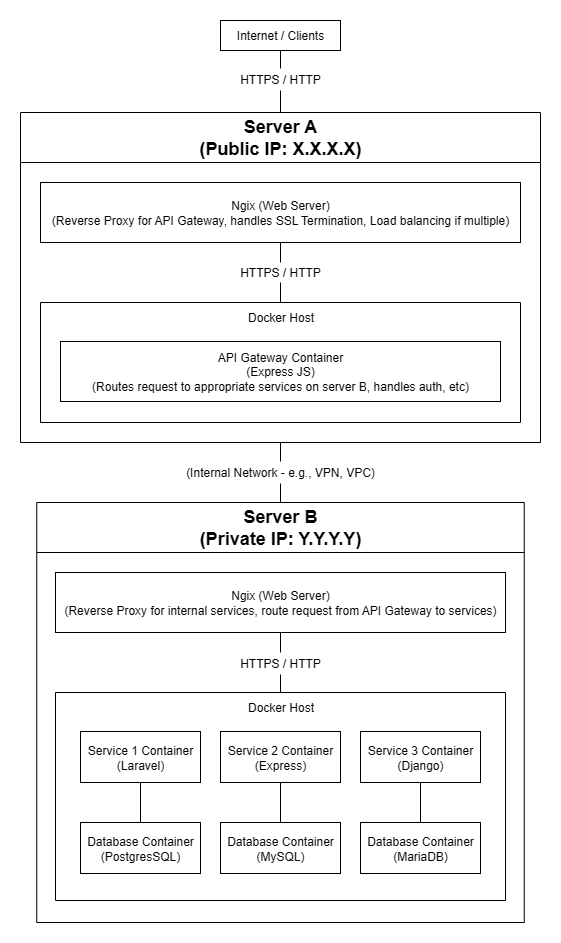

The diagram above was exported from draw.io. Its source (the exported page's mxGraphModel, read from the mxfile embedded in the PNG):
<mxGraphModel dx="732" dy="1428" grid="1" gridSize="10" guides="1" tooltips="1" connect="1" arrows="1" fold="1" page="1" pageScale="1" pageWidth="850" pageHeight="1100" math="0" shadow="0">
  <root>
    <mxCell id="0" />
    <mxCell id="1" parent="0" />
    <mxCell id="3OMwjzpLB7cQj-1kULPp-2" value="&lt;h2&gt;Server A&lt;br&gt;(Public IP: X.X.X.X)&lt;/h2&gt;" style="swimlane;whiteSpace=wrap;html=1;startSize=50;" parent="1" vertex="1">
      <mxGeometry x="510" y="-930" width="520" height="330" as="geometry">
        <mxRectangle x="400" y="-510" width="130" height="40" as="alternateBounds" />
      </mxGeometry>
    </mxCell>
    <mxCell id="3OMwjzpLB7cQj-1kULPp-4" value="Ngix (Web Server)&lt;div&gt;(Reverse Proxy for API Gateway, handles SSL Termination, Load balancing if multiple)&lt;/div&gt;" style="rounded=0;whiteSpace=wrap;html=1;" parent="3OMwjzpLB7cQj-1kULPp-2" vertex="1">
      <mxGeometry x="20" y="70" width="480" height="60" as="geometry" />
    </mxCell>
    <mxCell id="3OMwjzpLB7cQj-1kULPp-11" value="" style="swimlane;startSize=0;" parent="3OMwjzpLB7cQj-1kULPp-2" vertex="1">
      <mxGeometry x="20" y="190" width="480" height="120" as="geometry" />
    </mxCell>
    <mxCell id="3OMwjzpLB7cQj-1kULPp-10" value="API Gateway Container&lt;div&gt;(Express JS)&lt;/div&gt;&lt;div&gt;(Routes request to appropriate services on server B, handles auth, etc)&lt;/div&gt;" style="rounded=0;whiteSpace=wrap;html=1;" parent="3OMwjzpLB7cQj-1kULPp-11" vertex="1">
      <mxGeometry x="20" y="39" width="440" height="60" as="geometry" />
    </mxCell>
    <mxCell id="3OMwjzpLB7cQj-1kULPp-12" value="Docker Host" style="text;html=1;align=center;verticalAlign=middle;resizable=0;points=[];autosize=1;strokeColor=none;fillColor=none;" parent="3OMwjzpLB7cQj-1kULPp-11" vertex="1">
      <mxGeometry x="195" width="90" height="30" as="geometry" />
    </mxCell>
    <mxCell id="UlkETmmc-7L0bvYlxfBp-24" value="HTTPS / HTTP" style="text;html=1;align=center;verticalAlign=middle;whiteSpace=wrap;rounded=0;" vertex="1" parent="3OMwjzpLB7cQj-1kULPp-2">
      <mxGeometry x="215" y="150" width="90" height="20" as="geometry" />
    </mxCell>
    <mxCell id="UlkETmmc-7L0bvYlxfBp-25" value="" style="endArrow=none;html=1;rounded=0;entryX=0.5;entryY=1;entryDx=0;entryDy=0;" edge="1" source="UlkETmmc-7L0bvYlxfBp-24" parent="3OMwjzpLB7cQj-1kULPp-2" target="3OMwjzpLB7cQj-1kULPp-4">
      <mxGeometry width="50" height="50" relative="1" as="geometry">
        <mxPoint x="245" y="200" as="sourcePoint" />
        <mxPoint x="315" y="30" as="targetPoint" />
      </mxGeometry>
    </mxCell>
    <mxCell id="UlkETmmc-7L0bvYlxfBp-26" value="" style="endArrow=none;html=1;rounded=0;exitX=0.5;exitY=1;exitDx=0;exitDy=0;entryX=0.5;entryY=0;entryDx=0;entryDy=0;" edge="1" source="UlkETmmc-7L0bvYlxfBp-24" parent="3OMwjzpLB7cQj-1kULPp-2" target="3OMwjzpLB7cQj-1kULPp-11">
      <mxGeometry width="50" height="50" relative="1" as="geometry">
        <mxPoint x="325" y="60" as="sourcePoint" />
        <mxPoint x="315" y="120" as="targetPoint" />
      </mxGeometry>
    </mxCell>
    <mxCell id="UlkETmmc-7L0bvYlxfBp-20" value="Internet / Clients" style="rounded=0;whiteSpace=wrap;html=1;" vertex="1" parent="1">
      <mxGeometry x="710" y="-1022" width="120" height="30" as="geometry" />
    </mxCell>
    <mxCell id="UlkETmmc-7L0bvYlxfBp-21" value="HTTPS / HTTP" style="text;html=1;align=center;verticalAlign=middle;whiteSpace=wrap;rounded=0;" vertex="1" parent="1">
      <mxGeometry x="725" y="-974" width="90" height="22" as="geometry" />
    </mxCell>
    <mxCell id="UlkETmmc-7L0bvYlxfBp-22" value="" style="endArrow=none;html=1;rounded=0;entryX=0.5;entryY=1;entryDx=0;entryDy=0;" edge="1" parent="1" source="UlkETmmc-7L0bvYlxfBp-21" target="UlkETmmc-7L0bvYlxfBp-20">
      <mxGeometry width="50" height="50" relative="1" as="geometry">
        <mxPoint x="700" y="-850" as="sourcePoint" />
        <mxPoint x="750" y="-900" as="targetPoint" />
      </mxGeometry>
    </mxCell>
    <mxCell id="UlkETmmc-7L0bvYlxfBp-23" value="" style="endArrow=none;html=1;rounded=0;exitX=0.5;exitY=1;exitDx=0;exitDy=0;" edge="1" parent="1" source="UlkETmmc-7L0bvYlxfBp-21" target="3OMwjzpLB7cQj-1kULPp-2">
      <mxGeometry width="50" height="50" relative="1" as="geometry">
        <mxPoint x="780" y="-990" as="sourcePoint" />
        <mxPoint x="780" y="-1010" as="targetPoint" />
      </mxGeometry>
    </mxCell>
    <mxCell id="UlkETmmc-7L0bvYlxfBp-27" value="&lt;h2&gt;Server B&lt;br&gt;(Private IP: Y.Y.Y.Y)&lt;/h2&gt;" style="swimlane;whiteSpace=wrap;html=1;startSize=50;" vertex="1" parent="1">
      <mxGeometry x="526.25" y="-540" width="487.5" height="420" as="geometry">
        <mxRectangle x="400" y="-510" width="130" height="40" as="alternateBounds" />
      </mxGeometry>
    </mxCell>
    <mxCell id="UlkETmmc-7L0bvYlxfBp-28" value="Ngix (Web Server)&lt;div&gt;(Reverse Proxy for internal services, route request from API Gateway to services)&lt;/div&gt;" style="rounded=0;whiteSpace=wrap;html=1;" vertex="1" parent="UlkETmmc-7L0bvYlxfBp-27">
      <mxGeometry x="18.75" y="70" width="450" height="60" as="geometry" />
    </mxCell>
    <mxCell id="UlkETmmc-7L0bvYlxfBp-29" value="" style="swimlane;startSize=0;" vertex="1" parent="UlkETmmc-7L0bvYlxfBp-27">
      <mxGeometry x="18.75" y="190" width="450" height="208" as="geometry" />
    </mxCell>
    <mxCell id="UlkETmmc-7L0bvYlxfBp-30" value="Service 1 Container&lt;div&gt;(Laravel)&lt;/div&gt;" style="rounded=0;whiteSpace=wrap;html=1;" vertex="1" parent="UlkETmmc-7L0bvYlxfBp-29">
      <mxGeometry x="25" y="39" width="120" height="51" as="geometry" />
    </mxCell>
    <mxCell id="UlkETmmc-7L0bvYlxfBp-31" value="Docker Host" style="text;html=1;align=center;verticalAlign=middle;resizable=0;points=[];autosize=1;strokeColor=none;fillColor=none;" vertex="1" parent="UlkETmmc-7L0bvYlxfBp-29">
      <mxGeometry x="180" width="90" height="30" as="geometry" />
    </mxCell>
    <mxCell id="UlkETmmc-7L0bvYlxfBp-32" value="Service 2 Container&lt;div&gt;(Express)&lt;/div&gt;" style="rounded=0;whiteSpace=wrap;html=1;" vertex="1" parent="UlkETmmc-7L0bvYlxfBp-29">
      <mxGeometry x="165" y="39" width="120" height="51" as="geometry" />
    </mxCell>
    <mxCell id="UlkETmmc-7L0bvYlxfBp-33" value="Service 3 Container&lt;div&gt;(Django)&lt;/div&gt;" style="rounded=0;whiteSpace=wrap;html=1;" vertex="1" parent="UlkETmmc-7L0bvYlxfBp-29">
      <mxGeometry x="305" y="39" width="120" height="51" as="geometry" />
    </mxCell>
    <mxCell id="UlkETmmc-7L0bvYlxfBp-37" value="" style="endArrow=none;html=1;rounded=0;exitX=0.5;exitY=1;exitDx=0;exitDy=0;entryX=0.5;entryY=0;entryDx=0;entryDy=0;" edge="1" parent="UlkETmmc-7L0bvYlxfBp-29" source="UlkETmmc-7L0bvYlxfBp-30" target="UlkETmmc-7L0bvYlxfBp-49">
      <mxGeometry width="50" height="50" relative="1" as="geometry">
        <mxPoint x="230" y="38" as="sourcePoint" />
        <mxPoint x="85" y="130" as="targetPoint" />
      </mxGeometry>
    </mxCell>
    <mxCell id="UlkETmmc-7L0bvYlxfBp-38" value="" style="endArrow=none;html=1;rounded=0;exitX=0.5;exitY=1;exitDx=0;exitDy=0;entryX=0.5;entryY=0;entryDx=0;entryDy=0;" edge="1" parent="UlkETmmc-7L0bvYlxfBp-29" source="UlkETmmc-7L0bvYlxfBp-32" target="UlkETmmc-7L0bvYlxfBp-50">
      <mxGeometry width="50" height="50" relative="1" as="geometry">
        <mxPoint x="85" y="100" as="sourcePoint" />
        <mxPoint x="225" y="130" as="targetPoint" />
      </mxGeometry>
    </mxCell>
    <mxCell id="UlkETmmc-7L0bvYlxfBp-39" value="" style="endArrow=none;html=1;rounded=0;exitX=0.5;exitY=1;exitDx=0;exitDy=0;entryX=0.5;entryY=0;entryDx=0;entryDy=0;" edge="1" parent="UlkETmmc-7L0bvYlxfBp-29" source="UlkETmmc-7L0bvYlxfBp-33" target="UlkETmmc-7L0bvYlxfBp-51">
      <mxGeometry width="50" height="50" relative="1" as="geometry">
        <mxPoint x="225" y="100" as="sourcePoint" />
        <mxPoint x="365" y="130" as="targetPoint" />
      </mxGeometry>
    </mxCell>
    <mxCell id="UlkETmmc-7L0bvYlxfBp-49" value="Database Container&lt;div&gt;(PostgresSQL)&lt;/div&gt;" style="rounded=0;whiteSpace=wrap;html=1;" vertex="1" parent="UlkETmmc-7L0bvYlxfBp-29">
      <mxGeometry x="25" y="130" width="120" height="51" as="geometry" />
    </mxCell>
    <mxCell id="UlkETmmc-7L0bvYlxfBp-50" value="Database Container&lt;div&gt;(MySQL)&lt;/div&gt;" style="rounded=0;whiteSpace=wrap;html=1;" vertex="1" parent="UlkETmmc-7L0bvYlxfBp-29">
      <mxGeometry x="165" y="130" width="120" height="51" as="geometry" />
    </mxCell>
    <mxCell id="UlkETmmc-7L0bvYlxfBp-51" value="Database Container&lt;div&gt;(MariaDB)&lt;/div&gt;" style="rounded=0;whiteSpace=wrap;html=1;" vertex="1" parent="UlkETmmc-7L0bvYlxfBp-29">
      <mxGeometry x="305" y="130" width="120" height="51" as="geometry" />
    </mxCell>
    <mxCell id="UlkETmmc-7L0bvYlxfBp-46" value="HTTPS / HTTP" style="text;html=1;align=center;verticalAlign=middle;whiteSpace=wrap;rounded=0;" vertex="1" parent="UlkETmmc-7L0bvYlxfBp-27">
      <mxGeometry x="198.75" y="150" width="90" height="22" as="geometry" />
    </mxCell>
    <mxCell id="UlkETmmc-7L0bvYlxfBp-47" value="" style="endArrow=none;html=1;rounded=0;entryX=0.5;entryY=1;entryDx=0;entryDy=0;" edge="1" parent="UlkETmmc-7L0bvYlxfBp-27" source="UlkETmmc-7L0bvYlxfBp-46" target="UlkETmmc-7L0bvYlxfBp-28">
      <mxGeometry width="50" height="50" relative="1" as="geometry">
        <mxPoint x="478.75" y="282" as="sourcePoint" />
        <mxPoint x="273.75" y="70" as="targetPoint" />
      </mxGeometry>
    </mxCell>
    <mxCell id="UlkETmmc-7L0bvYlxfBp-48" value="" style="endArrow=none;html=1;rounded=0;exitX=0.5;exitY=1;exitDx=0;exitDy=0;entryX=0.5;entryY=0;entryDx=0;entryDy=0;" edge="1" parent="UlkETmmc-7L0bvYlxfBp-27" source="UlkETmmc-7L0bvYlxfBp-46" target="UlkETmmc-7L0bvYlxfBp-29">
      <mxGeometry width="50" height="50" relative="1" as="geometry">
        <mxPoint x="528.75" y="202" as="sourcePoint" />
        <mxPoint x="303.75" y="240" as="targetPoint" />
      </mxGeometry>
    </mxCell>
    <mxCell id="UlkETmmc-7L0bvYlxfBp-40" value="(Internal Network - e.g., VPN, VPC)" style="text;html=1;align=center;verticalAlign=middle;whiteSpace=wrap;rounded=0;" vertex="1" parent="1">
      <mxGeometry x="670" y="-581" width="200" height="22" as="geometry" />
    </mxCell>
    <mxCell id="UlkETmmc-7L0bvYlxfBp-41" value="" style="endArrow=none;html=1;rounded=0;entryX=0.5;entryY=1;entryDx=0;entryDy=0;" edge="1" source="UlkETmmc-7L0bvYlxfBp-40" parent="1" target="3OMwjzpLB7cQj-1kULPp-2">
      <mxGeometry width="50" height="50" relative="1" as="geometry">
        <mxPoint x="700" y="-439" as="sourcePoint" />
        <mxPoint x="770" y="-581" as="targetPoint" />
      </mxGeometry>
    </mxCell>
    <mxCell id="UlkETmmc-7L0bvYlxfBp-42" value="" style="endArrow=none;html=1;rounded=0;exitX=0.5;exitY=1;exitDx=0;exitDy=0;entryX=0.5;entryY=0;entryDx=0;entryDy=0;" edge="1" source="UlkETmmc-7L0bvYlxfBp-40" parent="1" target="UlkETmmc-7L0bvYlxfBp-27">
      <mxGeometry width="50" height="50" relative="1" as="geometry">
        <mxPoint x="780" y="-579" as="sourcePoint" />
        <mxPoint x="440" y="-660" as="targetPoint" />
      </mxGeometry>
    </mxCell>
  </root>
</mxGraphModel>